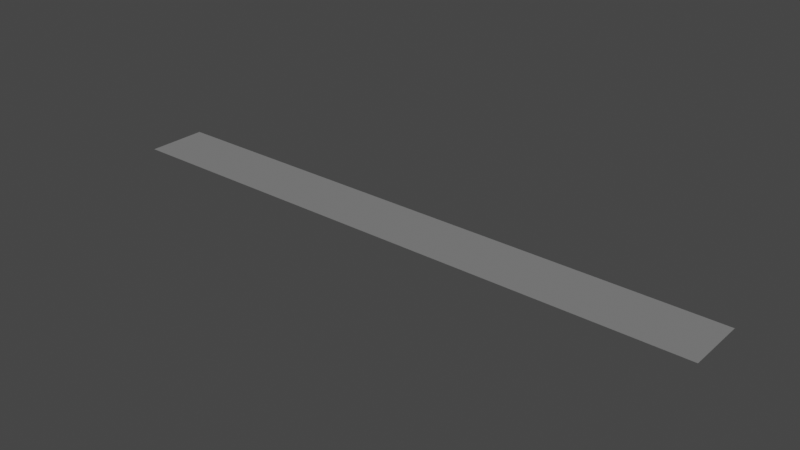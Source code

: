 # Source: HealthBar.blend  (saved by Blender 3.2.14; exported with 4.5.12 LTS)
import bpy
from mathutils import Matrix  # noqa: F401  (used for matrix-valued properties, if any)

bpy.ops.wm.read_factory_settings(use_empty=True)
scene = bpy.context.scene
scene.name = 'Scene'

# ---- collections
col_collection = bpy.data.collections.new('Collection'); scene.collection.children.link(col_collection)

# ---- materials (node trees are filled in below, after node groups)
mat_healthbarmaterial = bpy.data.materials.new('HealthBarMaterial')
mat_healthbarmaterial.use_transparent_shadow = False
mat_healthbarmaterial.diffuse_color = (0.2159, 0.2159, 0.2159, 1.0)
mat_healthbarmaterial.roughness = 0.5528

# ---- material node trees

# ---- world
world_world = bpy.data.worlds.new('World'); scene.world = world_world
world_world.use_nodes = True; world_world.node_tree.nodes.clear()
_N = world_world.node_tree.nodes; _L = world_world.node_tree.links
n0 = _N.new('ShaderNodeOutputWorld'); n0.name = 'World Output'; n0.location = (300, 300)
n1 = _N.new('ShaderNodeBackground'); n1.name = 'Background'; n1.location = (10, 300)
n1.inputs[0].default_value = (0.05088, 0.05088, 0.05088, 1.0)
_L.new(n1.outputs[0], n0.inputs[0])
n0.is_active_output = True
world_world.color = (0.05088, 0.05088, 0.05088)
world_world.use_sun_shadow = False
world_world.sun_shadow_jitter_overblur = 0.0

# ---- meshes
me_healthbar = bpy.data.meshes.new('HealthBar')
me_healthbar.from_pydata([(-1.0, -0.1, -1.303e-08), (1.0, -0.1, -1.303e-08), (1.0, 0.1, 1.303e-08), (-1.0, 0.1, 1.303e-08)], [], [(0, 1, 2), (0, 2, 3)])
me_healthbar.polygons.foreach_set('use_smooth', [True] * 2)
_uv = me_healthbar.uv_layers.new(name='UVmap_0')
_uv.uv.foreach_set('vector', [0.9999, 0.9999, 9.998e-05, 0.9999, 0.0001, 9.998e-05, 0.9999, 0.9999, 0.0001, 9.998e-05, 0.9999, 0.0001001])
_uv.active_render = True
_uv = me_healthbar.uv_layers.new(name='LightMapUV')
_uv.uv.foreach_set('vector', [0.0, 1.0, 0.0, 1.0, 0.0, 1.0, 0.0, 1.0, 0.0, 1.0, 0.0, 1.0])
me_healthbar.materials.append(mat_healthbarmaterial)
me_healthbar.update()
me_healthbar.normals_split_custom_set([tuple(v) for v in zip(*[iter([0.0, -1.303e-07, 1.0, 0.0, -1.303e-07, 1.0, 0.0, -1.303e-07, 1.0, 0.0, -1.303e-07, 1.0, 0.0, -1.303e-07, 1.0, 0.0, -1.303e-07, 1.0])] * 3)])

# ---- objects
ob_healthbar = bpy.data.objects.new('HealthBar', me_healthbar)

# ---- transforms, parenting, visibility, modifiers, constraints
ob_healthbar.location = (0.0, 0.0, 0.0)
ob_healthbar.color = (0.8, 0.8, 0.8, 1.0)

# ---- collection membership
col_collection.objects.link(ob_healthbar)

# ---- scene / render settings (as saved in the file)
scene.frame_start = 1; scene.frame_end = 250; scene.frame_set(1)
scene.render.engine = 'BLENDER_EEVEE_NEXT'
scene.render.fps = 25
scene.cycles.use_denoising = False
scene.cycles.sampling_pattern = 'TABULATED_SOBOL'
scene.cycles.use_light_tree = False
scene.view_settings.view_transform = 'Filmic'
bpy.context.view_layer.update()

# ---- added for rendering (the .blend has no active camera and no usable light): camera, sun
cam_auto = bpy.data.cameras.new('AutoCamera')
cam_auto.lens = 50.0
cam_auto.sensor_width = 36.0
cam_auto.clip_end = 1000.0
ob_auto_camera = bpy.data.objects.new('AutoCamera', cam_auto)
scene.collection.objects.link(ob_auto_camera)
ob_auto_camera.location = (1.85968, -2.23161, 1.48774)
ob_auto_camera.rotation_euler = (1.09748, -7.21219e-08, 0.694738)
scene.camera = ob_auto_camera
light_auto_sun = bpy.data.lights.new('AutoSun', 'SUN')
light_auto_sun.energy = 3.0
light_auto_sun.angle = 0.0523599
ob_auto_sun = bpy.data.objects.new('AutoSun', light_auto_sun)
scene.collection.objects.link(ob_auto_sun)
ob_auto_sun.rotation_euler = (0.872665, 0.174533, 0.523599)
bpy.context.view_layer.update()
